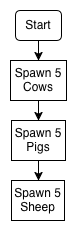

The diagram above was exported from draw.io. Its source (the exported page's mxGraphModel, read from the mxfile embedded in the PNG):
<mxGraphModel dx="780" dy="563" grid="1" gridSize="10" guides="1" tooltips="1" connect="1" arrows="1" fold="1" page="1" pageScale="1" pageWidth="827" pageHeight="1169" math="0" shadow="0">
  <root>
    <mxCell id="0" />
    <mxCell id="1" parent="0" />
    <mxCell id="OkspclNZKZ-xbV0ro4kv-1" edge="1" parent="1" source="OkspclNZKZ-xbV0ro4kv-2" style="edgeStyle=orthogonalEdgeStyle;rounded=0;orthogonalLoop=1;jettySize=auto;html=1;entryX=0.5;entryY=0;entryDx=0;entryDy=0;" target="OkspclNZKZ-xbV0ro4kv-4">
      <mxGeometry relative="1" as="geometry" />
    </mxCell>
    <mxCell id="OkspclNZKZ-xbV0ro4kv-2" parent="1" style="rounded=1;whiteSpace=wrap;html=1;" value="Start" vertex="1">
      <mxGeometry height="30" width="46" x="391" y="130" as="geometry" />
    </mxCell>
    <mxCell id="OkspclNZKZ-xbV0ro4kv-3" edge="1" parent="1" source="OkspclNZKZ-xbV0ro4kv-4" style="edgeStyle=orthogonalEdgeStyle;rounded=0;orthogonalLoop=1;jettySize=auto;html=1;" target="OkspclNZKZ-xbV0ro4kv-6">
      <mxGeometry relative="1" as="geometry" />
    </mxCell>
    <mxCell id="OkspclNZKZ-xbV0ro4kv-4" parent="1" style="rounded=0;whiteSpace=wrap;html=1;" value="Spawn 5 Cows" vertex="1">
      <mxGeometry height="40" width="56" x="386" y="180" as="geometry" />
    </mxCell>
    <mxCell id="OkspclNZKZ-xbV0ro4kv-5" edge="1" parent="1" source="OkspclNZKZ-xbV0ro4kv-6" style="edgeStyle=orthogonalEdgeStyle;rounded=0;orthogonalLoop=1;jettySize=auto;html=1;entryX=0.5;entryY=0;entryDx=0;entryDy=0;" target="OkspclNZKZ-xbV0ro4kv-8">
      <mxGeometry relative="1" as="geometry" />
    </mxCell>
    <mxCell id="OkspclNZKZ-xbV0ro4kv-6" parent="1" style="rounded=0;whiteSpace=wrap;html=1;" value="Spawn 5 Pigs" vertex="1">
      <mxGeometry height="40" width="54" x="387" y="240" as="geometry" />
    </mxCell>
    <mxCell id="OkspclNZKZ-xbV0ro4kv-8" parent="1" style="rounded=0;whiteSpace=wrap;html=1;" value="Spawn 5 Sheep" vertex="1">
      <mxGeometry height="40" width="53" x="387" y="300" as="geometry" />
    </mxCell>
  </root>
</mxGraphModel>